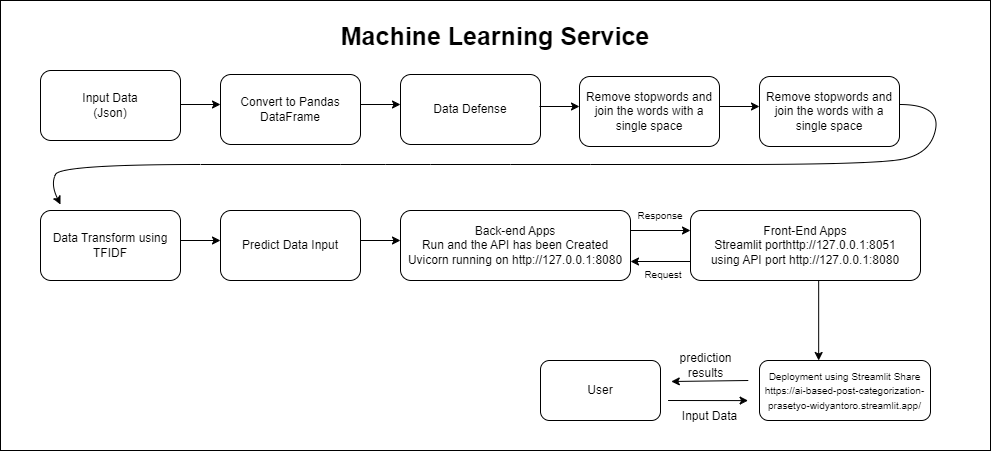

The diagram above was exported from draw.io. Its source (the exported page's mxGraphModel, read from the mxfile embedded in the PNG):
<mxGraphModel dx="1323" dy="743" grid="1" gridSize="10" guides="1" tooltips="1" connect="1" arrows="1" fold="1" page="1" pageScale="1" pageWidth="1169" pageHeight="1654" math="0" shadow="0">
  <root>
    <mxCell id="0" />
    <mxCell id="1" parent="0" />
    <mxCell id="m-xcCnv1SYGovkUheFpS-55" value="" style="rounded=0;whiteSpace=wrap;html=1;" parent="1" vertex="1">
      <mxGeometry x="60" y="150" width="990" height="450" as="geometry" />
    </mxCell>
    <mxCell id="m-xcCnv1SYGovkUheFpS-1" value="Input Data&lt;br&gt;(Json)" style="rounded=1;whiteSpace=wrap;html=1;" parent="1" vertex="1">
      <mxGeometry x="100" y="220" width="140" height="70" as="geometry" />
    </mxCell>
    <mxCell id="m-xcCnv1SYGovkUheFpS-2" value="" style="endArrow=classic;html=1;rounded=0;" parent="1" edge="1">
      <mxGeometry width="50" height="50" relative="1" as="geometry">
        <mxPoint x="240" y="254" as="sourcePoint" />
        <mxPoint x="280" y="254" as="targetPoint" />
      </mxGeometry>
    </mxCell>
    <mxCell id="m-xcCnv1SYGovkUheFpS-4" value="Convert to Pandas DataFrame" style="rounded=1;whiteSpace=wrap;html=1;" parent="1" vertex="1">
      <mxGeometry x="280" y="224" width="140" height="70" as="geometry" />
    </mxCell>
    <mxCell id="m-xcCnv1SYGovkUheFpS-5" value="" style="endArrow=classic;html=1;rounded=0;" parent="1" edge="1">
      <mxGeometry width="50" height="50" relative="1" as="geometry">
        <mxPoint x="420" y="254" as="sourcePoint" />
        <mxPoint x="460" y="254" as="targetPoint" />
      </mxGeometry>
    </mxCell>
    <mxCell id="m-xcCnv1SYGovkUheFpS-6" value="Data Defense" style="rounded=1;whiteSpace=wrap;html=1;" parent="1" vertex="1">
      <mxGeometry x="460" y="224" width="140" height="70" as="geometry" />
    </mxCell>
    <mxCell id="m-xcCnv1SYGovkUheFpS-7" value="" style="endArrow=classic;html=1;rounded=0;" parent="1" edge="1">
      <mxGeometry width="50" height="50" relative="1" as="geometry">
        <mxPoint x="599" y="256" as="sourcePoint" />
        <mxPoint x="639" y="256" as="targetPoint" />
      </mxGeometry>
    </mxCell>
    <mxCell id="m-xcCnv1SYGovkUheFpS-8" value="Remove stopwords and join the words with a single space" style="rounded=1;whiteSpace=wrap;html=1;" parent="1" vertex="1">
      <mxGeometry x="639" y="226" width="140" height="70" as="geometry" />
    </mxCell>
    <mxCell id="m-xcCnv1SYGovkUheFpS-9" value="" style="endArrow=classic;html=1;rounded=0;" parent="1" edge="1">
      <mxGeometry width="50" height="50" relative="1" as="geometry">
        <mxPoint x="779" y="256" as="sourcePoint" />
        <mxPoint x="819" y="256" as="targetPoint" />
      </mxGeometry>
    </mxCell>
    <mxCell id="m-xcCnv1SYGovkUheFpS-10" value="Remove stopwords and join the words with a single space" style="rounded=1;whiteSpace=wrap;html=1;" parent="1" vertex="1">
      <mxGeometry x="819" y="226" width="140" height="70" as="geometry" />
    </mxCell>
    <mxCell id="m-xcCnv1SYGovkUheFpS-19" value="" style="curved=1;endArrow=classic;html=1;rounded=0;" parent="1" edge="1">
      <mxGeometry width="50" height="50" relative="1" as="geometry">
        <mxPoint x="959" y="254" as="sourcePoint" />
        <mxPoint x="120" y="354" as="targetPoint" />
        <Array as="points">
          <mxPoint x="1000" y="254" />
          <mxPoint x="990" y="304" />
          <mxPoint x="930" y="314" />
          <mxPoint x="650" y="314" />
          <mxPoint x="490" y="314" />
          <mxPoint x="400" y="314" />
          <mxPoint x="120" y="314" />
          <mxPoint x="110" y="334" />
        </Array>
      </mxGeometry>
    </mxCell>
    <mxCell id="m-xcCnv1SYGovkUheFpS-28" value="Data Transform using TFIDF" style="rounded=1;whiteSpace=wrap;html=1;" parent="1" vertex="1">
      <mxGeometry x="100" y="360" width="140" height="70" as="geometry" />
    </mxCell>
    <mxCell id="m-xcCnv1SYGovkUheFpS-29" value="" style="endArrow=classic;html=1;rounded=0;" parent="1" edge="1">
      <mxGeometry width="50" height="50" relative="1" as="geometry">
        <mxPoint x="240" y="390" as="sourcePoint" />
        <mxPoint x="280" y="390" as="targetPoint" />
      </mxGeometry>
    </mxCell>
    <mxCell id="m-xcCnv1SYGovkUheFpS-30" value="Predict Data Input" style="rounded=1;whiteSpace=wrap;html=1;" parent="1" vertex="1">
      <mxGeometry x="280" y="360" width="140" height="70" as="geometry" />
    </mxCell>
    <mxCell id="m-xcCnv1SYGovkUheFpS-31" value="" style="endArrow=classic;html=1;rounded=0;" parent="1" edge="1">
      <mxGeometry width="50" height="50" relative="1" as="geometry">
        <mxPoint x="420" y="390" as="sourcePoint" />
        <mxPoint x="460" y="390" as="targetPoint" />
      </mxGeometry>
    </mxCell>
    <mxCell id="m-xcCnv1SYGovkUheFpS-49" value="" style="edgeStyle=orthogonalEdgeStyle;rounded=0;orthogonalLoop=1;jettySize=auto;html=1;" parent="1" edge="1">
      <mxGeometry relative="1" as="geometry">
        <mxPoint x="690" y="380" as="sourcePoint" />
        <mxPoint x="750" y="380" as="targetPoint" />
      </mxGeometry>
    </mxCell>
    <mxCell id="m-xcCnv1SYGovkUheFpS-32" value="Back-end Apps&lt;br&gt;Run and the API has been Created&lt;br&gt;Uvicorn running on http://127.0.0.1:8080" style="rounded=1;whiteSpace=wrap;html=1;" parent="1" vertex="1">
      <mxGeometry x="460" y="360" width="230" height="70" as="geometry" />
    </mxCell>
    <mxCell id="m-xcCnv1SYGovkUheFpS-47" value="" style="edgeStyle=orthogonalEdgeStyle;rounded=0;orthogonalLoop=1;jettySize=auto;html=1;" parent="1" edge="1">
      <mxGeometry relative="1" as="geometry">
        <mxPoint x="750" y="411" as="sourcePoint" />
        <mxPoint x="690" y="411" as="targetPoint" />
      </mxGeometry>
    </mxCell>
    <mxCell id="m-xcCnv1SYGovkUheFpS-36" value="Front-End Apps&lt;br&gt;Streamlit porthttp://127.0.0.1:8051&lt;br&gt;using API port http://127.0.0.1:8080" style="rounded=1;whiteSpace=wrap;html=1;" parent="1" vertex="1">
      <mxGeometry x="750" y="360" width="230" height="70" as="geometry" />
    </mxCell>
    <mxCell id="m-xcCnv1SYGovkUheFpS-37" value="&lt;font style=&quot;font-size: 10px;&quot;&gt;Deployment using Streamlit Share&lt;br&gt;https://ai-based-post-categorization-prasetyo-widyantoro.streamlit.app/&lt;/font&gt;" style="rounded=1;whiteSpace=wrap;html=1;" parent="1" vertex="1">
      <mxGeometry x="819" y="510" width="171" height="60" as="geometry" />
    </mxCell>
    <mxCell id="m-xcCnv1SYGovkUheFpS-38" value="" style="endArrow=classic;html=1;rounded=0;entryX=0.5;entryY=1;entryDx=0;entryDy=0;" parent="1" edge="1">
      <mxGeometry width="50" height="50" relative="1" as="geometry">
        <mxPoint x="807.78" y="530" as="sourcePoint" />
        <mxPoint x="730.78" y="531" as="targetPoint" />
      </mxGeometry>
    </mxCell>
    <mxCell id="m-xcCnv1SYGovkUheFpS-39" value="Input Data" style="text;html=1;strokeColor=none;fillColor=none;align=center;verticalAlign=middle;whiteSpace=wrap;rounded=0;rotation=0;" parent="1" vertex="1">
      <mxGeometry x="723.56" y="556" width="91.44" height="20" as="geometry" />
    </mxCell>
    <mxCell id="m-xcCnv1SYGovkUheFpS-50" value="&lt;font style=&quot;font-size: 10px;&quot;&gt;Response&lt;/font&gt;" style="text;html=1;strokeColor=none;fillColor=none;align=center;verticalAlign=middle;whiteSpace=wrap;rounded=0;" parent="1" vertex="1">
      <mxGeometry x="690" y="350" width="60" height="30" as="geometry" />
    </mxCell>
    <mxCell id="m-xcCnv1SYGovkUheFpS-52" value="" style="endArrow=classic;html=1;rounded=0;entryX=0.798;entryY=0.778;entryDx=0;entryDy=0;entryPerimeter=0;" parent="1" edge="1">
      <mxGeometry width="50" height="50" relative="1" as="geometry">
        <mxPoint x="727.56" y="550" as="sourcePoint" />
        <mxPoint x="807.5799999999999" y="550.0999999999999" as="targetPoint" />
      </mxGeometry>
    </mxCell>
    <mxCell id="m-xcCnv1SYGovkUheFpS-53" value="&lt;font style=&quot;font-size: 10px;&quot;&gt;Request&lt;/font&gt;" style="text;html=1;strokeColor=none;fillColor=none;align=center;verticalAlign=middle;whiteSpace=wrap;rounded=0;" parent="1" vertex="1">
      <mxGeometry x="693" y="406" width="60" height="35" as="geometry" />
    </mxCell>
    <mxCell id="m-xcCnv1SYGovkUheFpS-54" value="prediction results" style="text;html=1;strokeColor=none;fillColor=none;align=center;verticalAlign=middle;whiteSpace=wrap;rounded=0;rotation=0;" parent="1" vertex="1">
      <mxGeometry x="721.07" y="500" width="88.93" height="30" as="geometry" />
    </mxCell>
    <mxCell id="m-xcCnv1SYGovkUheFpS-56" value="&lt;font style=&quot;font-size: 25px;&quot;&gt;&lt;b&gt;Machine Learning Service&lt;/b&gt;&lt;/font&gt;" style="text;html=1;strokeColor=none;fillColor=none;align=center;verticalAlign=middle;whiteSpace=wrap;rounded=0;" parent="1" vertex="1">
      <mxGeometry x="60" y="170" width="990" height="30" as="geometry" />
    </mxCell>
    <mxCell id="hGCoiQuMCM25LeD291Sn-1" value="User" style="rounded=1;whiteSpace=wrap;html=1;" vertex="1" parent="1">
      <mxGeometry x="600" y="510" width="120" height="60" as="geometry" />
    </mxCell>
    <mxCell id="hGCoiQuMCM25LeD291Sn-7" value="" style="endArrow=classic;html=1;rounded=0;" edge="1" parent="1">
      <mxGeometry width="50" height="50" relative="1" as="geometry">
        <mxPoint x="878.1700000000001" y="430" as="sourcePoint" />
        <mxPoint x="878.1700000000001" y="510" as="targetPoint" />
      </mxGeometry>
    </mxCell>
  </root>
</mxGraphModel>